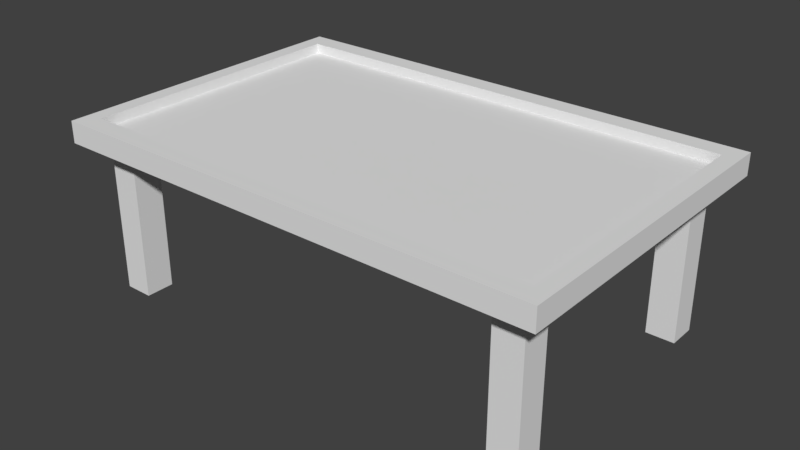# Source: table.blend  (saved by Blender 2.78.0; exported with 4.5.12 LTS)
import bpy
from mathutils import Matrix  # noqa: F401  (used for matrix-valued properties, if any)

bpy.ops.wm.read_factory_settings(use_empty=True)
scene = bpy.context.scene
scene.name = 'Scene'

# ---- collections
col_collection_1 = bpy.data.collections.new('Collection 1'); scene.collection.children.link(col_collection_1)

# ---- world
world_world = bpy.data.worlds.new('World'); scene.world = world_world
world_world.color = (0.05088, 0.05088, 0.05088)
world_world.use_sun_shadow = False
world_world.sun_shadow_jitter_overblur = 0.0
world_world.cycles.sampling_method = 'MANUAL'

# ---- meshes
me_cube_001 = bpy.data.meshes.new('Cube.001')
me_cube_001.from_pydata([(1.236, 0.6795, 0.00706), (1.236, 0.6795, 0.9651), (1.236, 0.8586, 0.00706), (1.236, 0.8586, 0.9651), (1.415, 0.6795, 0.00706), (1.415, 0.6795, 0.9651), (1.415, 0.8586, 0.00706), (1.415, 0.8586, 0.9651)], [], [(0, 1, 3, 2), (2, 3, 7, 6), (6, 7, 5, 4), (4, 5, 1, 0), (2, 6, 4, 0), (7, 3, 1, 5)])
_uv = me_cube_001.uv_layers.new(name='UVMap')
_uv.uv.foreach_set('vector', [0.0, 0.0, 1.0, 0.0, 1.0, 1.0, 0.0, 1.0, 0.0, 0.0, 1.0, 0.0, 1.0, 1.0, 0.0, 1.0, 0.0, 0.0, 1.0, 0.0, 1.0, 1.0, 0.0, 1.0, 0.0, 0.0, 1.0, 0.0, 1.0, 1.0, 0.0, 1.0, 0.0, 0.0, 1.0, 0.0, 1.0, 1.0, 0.0, 1.0, 0.0, 0.0, 1.0, 0.0, 1.0, 1.0, 0.0, 1.0])
me_cube_001.materials.append(None)
me_cube_001.use_remesh_preserve_volume = False
me_cube_001.use_remesh_preserve_attributes = False
me_cube_001.use_mirror_vertex_groups = False
me_cube_001.update()
me_cube = bpy.data.meshes.new('Cube')
me_cube.from_pydata([(-1.554, -1.006, 0.9544), (-1.554, -1.006, 1.09), (-1.554, 1.006, 0.9544), (-1.554, 1.006, 1.09), (1.554, -1.006, 0.9544), (1.554, -1.006, 1.09), (1.554, 1.006, 0.9544), (1.554, 1.006, 1.09), (-1.452, -0.8795, 1.09), (-1.452, 0.8795, 1.09), (1.452, 0.8795, 1.09), (1.452, -0.8795, 1.09), (-1.452, -0.8795, 1.028), (-1.452, 0.8795, 1.028), (1.452, 0.8795, 1.028), (1.452, -0.8795, 1.028)], [], [(0, 1, 3, 2), (2, 3, 7, 6), (6, 7, 5, 4), (4, 5, 1, 0), (2, 6, 4, 0), (5, 7, 10, 11), (8, 11, 15, 12), (3, 1, 8, 9), (1, 5, 11, 8), (7, 3, 9, 10), (14, 13, 12, 15), (10, 9, 13, 14), (11, 10, 14, 15), (9, 8, 12, 13)])
_uv = me_cube.uv_layers.new(name='UVMap')
_uv.uv.foreach_set('vector', [0.0, 0.0, 1.0, 0.0, 1.0, 1.0, 0.0, 1.0, 0.0, 0.0, 1.0, 0.0, 1.0, 1.0, 0.0, 1.0, 0.0, 0.0, 1.0, 0.0, 1.0, 1.0, 0.0, 1.0, 0.0, 0.0, 1.0, 0.0, 1.0, 1.0, 0.0, 1.0, 0.0, 0.0, 1.0, 0.0, 1.0, 1.0, 0.0, 1.0, 0.0, 0.0, 1.0, 0.0, 1.0, 1.0, 0.0, 1.0, 0.0, 0.0, 1.0, 0.0, 1.0, 1.0, 0.0, 1.0, 0.0, 0.0, 1.0, 0.0, 1.0, 1.0, 0.0, 1.0, 0.0, 0.0, 1.0, 0.0, 1.0, 1.0, 0.0, 1.0, 0.0, 0.0, 1.0, 0.0, 1.0, 1.0, 0.0, 1.0, 0.0, 0.0, 1.0, 0.0, 1.0, 1.0, 0.0, 1.0, 0.0, 0.0, 1.0, 0.0, 1.0, 1.0, 0.0, 1.0, 0.0, 0.0, 1.0, 0.0, 1.0, 1.0, 0.0, 1.0, 0.0, 0.0, 1.0, 0.0, 1.0, 1.0, 0.0, 1.0])
me_cube.use_remesh_preserve_volume = False
me_cube.use_remesh_preserve_attributes = False
me_cube.use_mirror_vertex_groups = False
me_cube.update()

# ---- objects
ob_cube_001 = bpy.data.objects.new('Cube.001', me_cube_001)
ob_cube = bpy.data.objects.new('Cube', me_cube)

# ---- transforms, parenting, visibility, modifiers, constraints
ob_cube_001.location = (0.0, 0.0, 0.0)
ob_cube_001.lineart.crease_threshold = 0.0
_m = ob_cube_001.modifiers.new('Mirror', 'MIRROR')
_m.use_axis = (True, True, False)
ob_cube.location = (0.0, 0.0, 0.0)
ob_cube.lineart.crease_threshold = 0.0

# ---- collection membership
col_collection_1.objects.link(ob_cube_001)
col_collection_1.objects.link(ob_cube)

# ---- scene / render settings (as saved in the file)
scene.frame_start = 1; scene.frame_end = 250; scene.frame_set(4)
scene.render.engine = 'CYCLES'
scene.render.resolution_percentage = 50
scene.render.dither_intensity = 0.0
scene.cycles.use_denoising = False
scene.cycles.samples = 128
scene.cycles.sampling_pattern = 'TABULATED_SOBOL'
scene.cycles.light_sampling_threshold = 0.0
scene.cycles.use_adaptive_sampling = False
scene.cycles.use_light_tree = False
scene.cycles.blur_glossy = 0.0
scene.cycles.sample_clamp_indirect = 0.0
scene.view_settings.view_transform = 'Standard'
bpy.context.view_layer.update()

# ---- added for rendering (the .blend has no active camera and no usable light): camera, sun
cam_auto = bpy.data.cameras.new('AutoCamera')
cam_auto.lens = 50.0
cam_auto.sensor_width = 36.0
cam_auto.clip_end = 1000.0
ob_auto_camera = bpy.data.objects.new('AutoCamera', cam_auto)
scene.collection.objects.link(ob_auto_camera)
ob_auto_camera.location = (3.5694, -4.28328, 3.40404)
ob_auto_camera.rotation_euler = (1.09748, -7.21219e-08, 0.694738)
scene.camera = ob_auto_camera
light_auto_sun = bpy.data.lights.new('AutoSun', 'SUN')
light_auto_sun.energy = 3.0
light_auto_sun.angle = 0.0523599
ob_auto_sun = bpy.data.objects.new('AutoSun', light_auto_sun)
scene.collection.objects.link(ob_auto_sun)
ob_auto_sun.rotation_euler = (0.872665, 0.174533, 0.523599)
bpy.context.view_layer.update()
